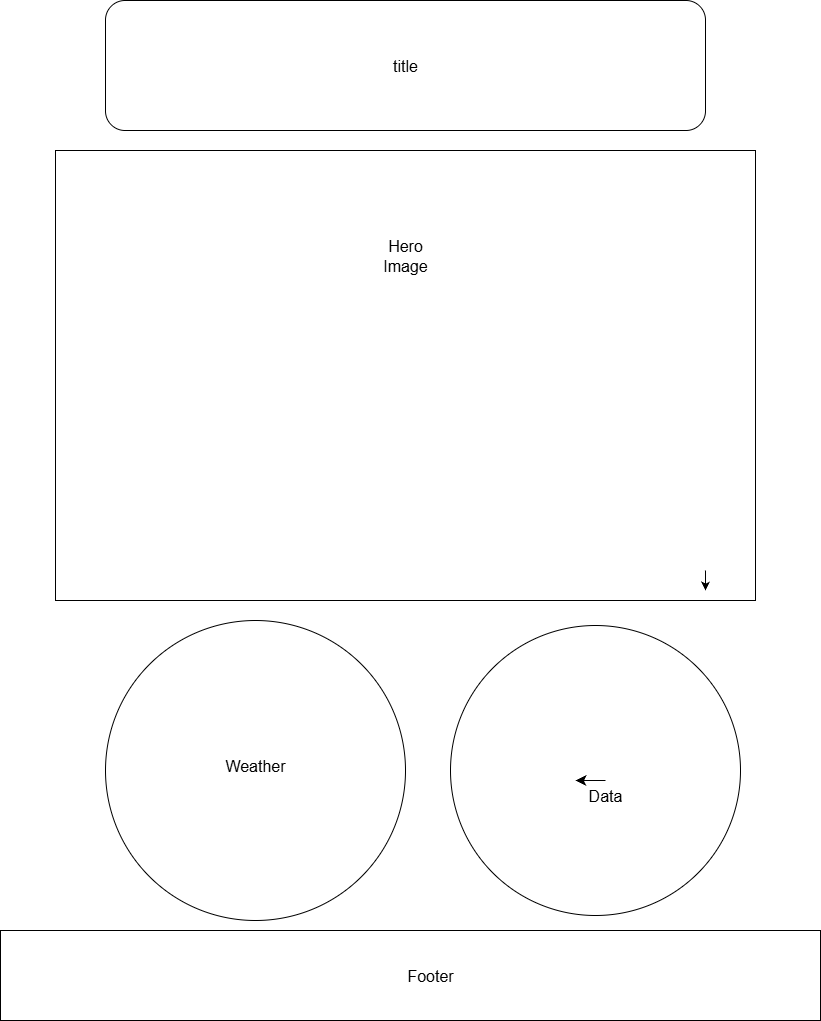

The diagram above was exported from draw.io. Its source (the exported page's mxGraphModel, read from the mxfile embedded in the PNG):
<mxGraphModel dx="4100" dy="2060" grid="1" gridSize="10" guides="1" tooltips="1" connect="1" arrows="1" fold="1" page="1" pageScale="1" pageWidth="850" pageHeight="1100" math="0" shadow="0">
  <root>
    <mxCell id="0" />
    <mxCell id="1" parent="0" />
    <mxCell id="jEl6Pg8Vvb8DJOklEaaW-10" value="" style="rounded=0;whiteSpace=wrap;html=1;" parent="1" vertex="1">
      <mxGeometry x="75" y="230" width="700" height="450" as="geometry" />
    </mxCell>
    <mxCell id="jEl6Pg8Vvb8DJOklEaaW-11" value="" style="rounded=0;whiteSpace=wrap;html=1;" parent="1" vertex="1">
      <mxGeometry x="20" y="1010" width="820" height="90" as="geometry" />
    </mxCell>
    <mxCell id="Iy_EENzmAJkffWd-YsTk-1" style="edgeStyle=orthogonalEdgeStyle;rounded=0;orthogonalLoop=1;jettySize=auto;html=1;" parent="1" edge="1">
      <mxGeometry relative="1" as="geometry">
        <mxPoint x="725" y="650" as="sourcePoint" />
        <mxPoint x="725" y="670" as="targetPoint" />
      </mxGeometry>
    </mxCell>
    <mxCell id="IQI4qBRqWBEYwKOfT5KJ-1" value="" style="rounded=1;whiteSpace=wrap;html=1;" vertex="1" parent="1">
      <mxGeometry x="125" y="80" width="600" height="130" as="geometry" />
    </mxCell>
    <mxCell id="IQI4qBRqWBEYwKOfT5KJ-2" value="title" style="text;strokeColor=none;fillColor=none;html=1;align=center;verticalAlign=middle;whiteSpace=wrap;rounded=0;fontSize=16;" vertex="1" parent="1">
      <mxGeometry x="395" y="130" width="60" height="30" as="geometry" />
    </mxCell>
    <mxCell id="IQI4qBRqWBEYwKOfT5KJ-3" value="Hero Image" style="text;strokeColor=none;fillColor=none;html=1;align=center;verticalAlign=middle;whiteSpace=wrap;rounded=0;fontSize=16;" vertex="1" parent="1">
      <mxGeometry x="395" y="320" width="60" height="30" as="geometry" />
    </mxCell>
    <mxCell id="IQI4qBRqWBEYwKOfT5KJ-4" value="" style="ellipse;whiteSpace=wrap;html=1;aspect=fixed;" vertex="1" parent="1">
      <mxGeometry x="470" y="705" width="290" height="290" as="geometry" />
    </mxCell>
    <mxCell id="IQI4qBRqWBEYwKOfT5KJ-5" value="Data" style="text;strokeColor=none;fillColor=none;html=1;align=center;verticalAlign=middle;whiteSpace=wrap;rounded=0;fontSize=16;" vertex="1" parent="1">
      <mxGeometry x="595" y="860" width="60" height="30" as="geometry" />
    </mxCell>
    <mxCell id="IQI4qBRqWBEYwKOfT5KJ-6" value="" style="ellipse;whiteSpace=wrap;html=1;aspect=fixed;" vertex="1" parent="1">
      <mxGeometry x="125" y="700" width="300" height="300" as="geometry" />
    </mxCell>
    <mxCell id="IQI4qBRqWBEYwKOfT5KJ-7" value="Weather" style="text;strokeColor=none;fillColor=none;html=1;align=center;verticalAlign=middle;whiteSpace=wrap;rounded=0;fontSize=16;" vertex="1" parent="1">
      <mxGeometry x="245" y="830" width="60" height="30" as="geometry" />
    </mxCell>
    <mxCell id="IQI4qBRqWBEYwKOfT5KJ-8" style="edgeStyle=none;curved=1;rounded=0;orthogonalLoop=1;jettySize=auto;html=1;exitX=0.5;exitY=0;exitDx=0;exitDy=0;entryX=0;entryY=0;entryDx=0;entryDy=0;fontSize=12;startSize=8;endSize=8;" edge="1" parent="1" source="IQI4qBRqWBEYwKOfT5KJ-5" target="IQI4qBRqWBEYwKOfT5KJ-5">
      <mxGeometry relative="1" as="geometry" />
    </mxCell>
    <mxCell id="IQI4qBRqWBEYwKOfT5KJ-9" value="Footer" style="text;strokeColor=none;fillColor=none;html=1;align=center;verticalAlign=middle;whiteSpace=wrap;rounded=0;fontSize=16;" vertex="1" parent="1">
      <mxGeometry x="420" y="1040" width="60" height="30" as="geometry" />
    </mxCell>
  </root>
</mxGraphModel>